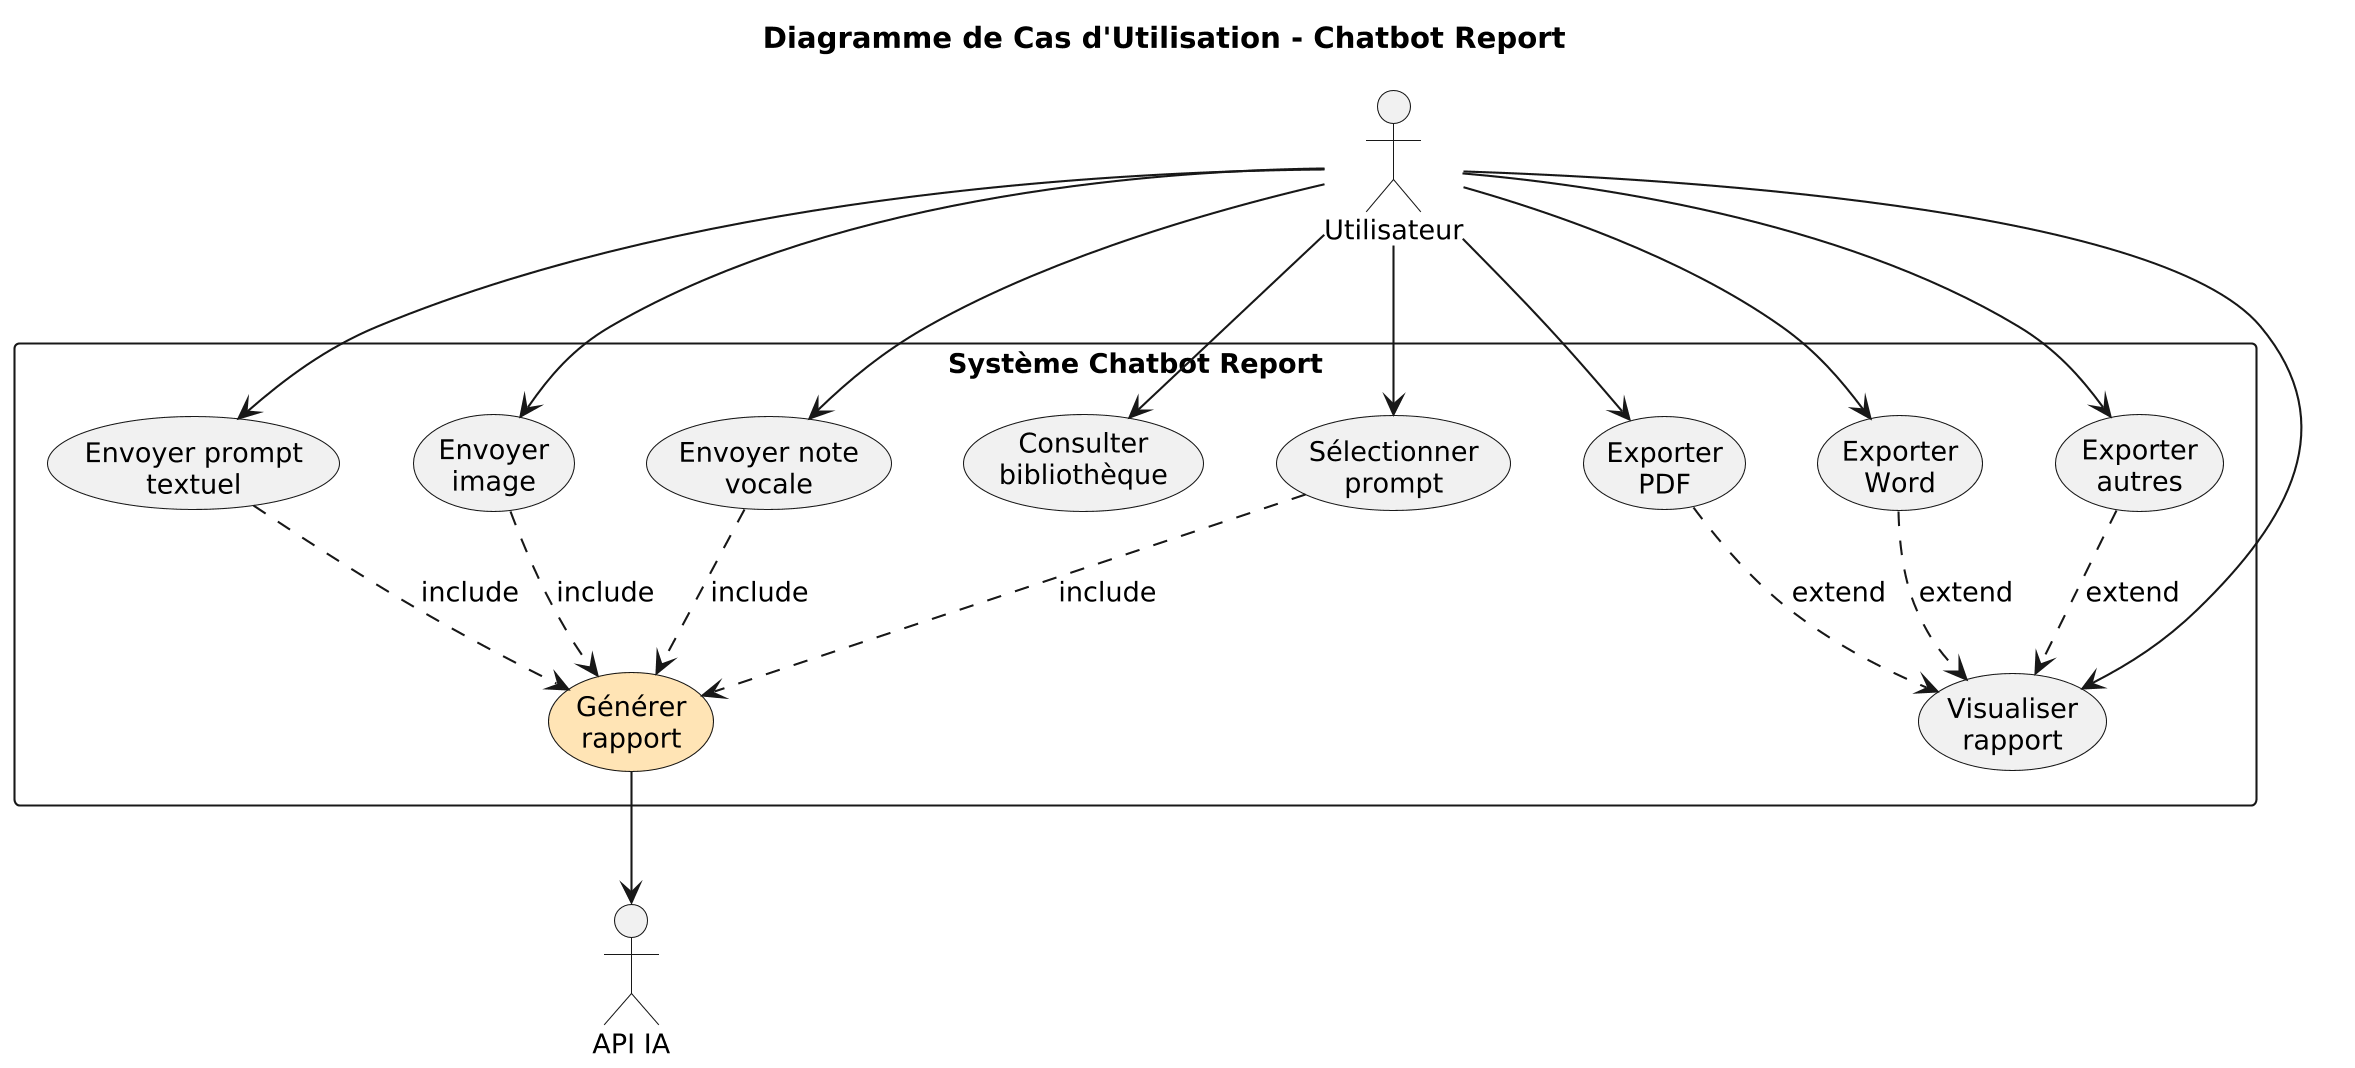

The diagram above was rendered by PlantUML. Its source (embedded in the PNG):
@startuml
skinparam monochrome false
skinparam defaultFontSize 13
skinparam dpi 200

title Diagramme de Cas d'Utilisation - Chatbot Report

actor Utilisateur as User
actor "API IA" as API

rectangle "Système Chatbot Report" {
    
    usecase "Envoyer prompt\ntextuel" as UC1
    usecase "Envoyer\nimage" as UC2
    usecase "Envoyer note\nvocale" as UC3
    usecase "Consulter\nbibliothèque" as UC4
    usecase "Sélectionner\nprompt" as UC5
    usecase "Générer\nrapport" as UC6 #FFE4B5
    usecase "Visualiser\nrapport" as UC7
    usecase "Exporter\nPDF" as UC8
    usecase "Exporter\nWord" as UC9
    usecase "Exporter\nautres" as UC10
}

User --> UC1
User --> UC2
User --> UC3
User --> UC4
User --> UC5
User --> UC7
User --> UC8
User --> UC9
User --> UC10

UC1 ..> UC6 : include
UC2 ..> UC6 : include
UC3 ..> UC6 : include
UC5 ..> UC6 : include

UC8 ..> UC7 : extend
UC9 ..> UC7 : extend
UC10 ..> UC7 : extend

UC6 --> API
@enduml